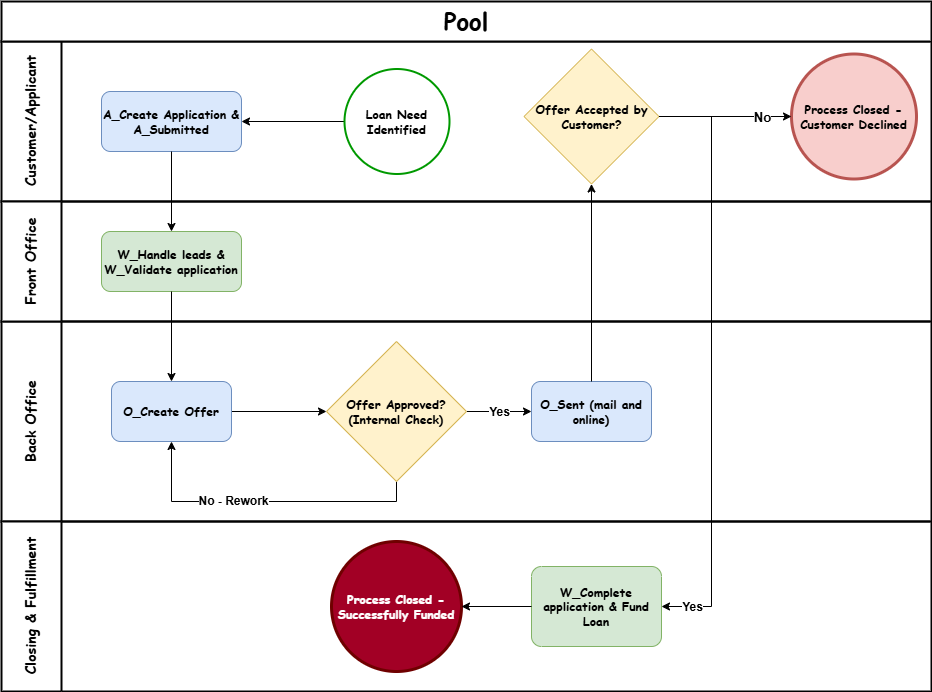

The diagram above was exported from draw.io. Its source (the exported page's mxGraphModel, read from the mxfile embedded in the PNG):
<mxGraphModel dx="1042" dy="739" grid="1" gridSize="10" guides="1" tooltips="1" connect="1" arrows="1" fold="1" page="1" pageScale="1" pageWidth="850" pageHeight="1100" math="0" shadow="0">
  <root>
    <mxCell id="0" />
    <mxCell id="1" parent="0" />
    <mxCell id="moYVnzbSdda4-0my7REL-1" value="&lt;span style=&quot;font-size: 14px;&quot;&gt;&lt;b&gt;Back Office&lt;/b&gt;&lt;/span&gt;" style="swimlane;startSize=60;horizontal=0;html=1;movable=1;resizable=1;rotatable=1;deletable=1;editable=1;locked=0;connectable=1;whiteSpace=wrap;fontFamily=Comic Sans MS;fontStyle=0;strokeWidth=2;" parent="1" vertex="1">
      <mxGeometry x="30" y="880" width="930" height="200" as="geometry" />
    </mxCell>
    <mxCell id="tqmpC527RZfMJP_uD8QO-6" style="edgeStyle=orthogonalEdgeStyle;rounded=0;orthogonalLoop=1;jettySize=auto;html=1;exitX=1;exitY=0.5;exitDx=0;exitDy=0;entryX=0;entryY=0.5;entryDx=0;entryDy=0;fontFamily=Comic Sans MS;fontSize=12;fontColor=default;fontStyle=1;horizontal=0;" parent="moYVnzbSdda4-0my7REL-1" source="qAB5JHutW8NCiNxDVFjo-5" target="qAB5JHutW8NCiNxDVFjo-6" edge="1">
      <mxGeometry relative="1" as="geometry" />
    </mxCell>
    <mxCell id="qAB5JHutW8NCiNxDVFjo-5" value="O_Create Offer" style="rounded=1;whiteSpace=wrap;html=1;strokeColor=#6c8ebf;align=center;verticalAlign=middle;fontFamily=Comic Sans MS;fontSize=12;fontStyle=1;horizontal=1;fillColor=#dae8fc;" parent="moYVnzbSdda4-0my7REL-1" vertex="1">
      <mxGeometry x="110" y="60" width="120" height="60" as="geometry" />
    </mxCell>
    <mxCell id="qAB5JHutW8NCiNxDVFjo-7" value="O_Sent (mail and online)" style="rounded=1;whiteSpace=wrap;html=1;strokeColor=#6c8ebf;align=center;verticalAlign=middle;fontFamily=Comic Sans MS;fontSize=12;fontStyle=1;horizontal=1;fillColor=#dae8fc;" parent="moYVnzbSdda4-0my7REL-1" vertex="1">
      <mxGeometry x="530" y="60" width="120" height="60" as="geometry" />
    </mxCell>
    <mxCell id="tqmpC527RZfMJP_uD8QO-7" style="edgeStyle=orthogonalEdgeStyle;rounded=0;orthogonalLoop=1;jettySize=auto;html=1;exitX=1;exitY=0.5;exitDx=0;exitDy=0;entryX=0;entryY=0.5;entryDx=0;entryDy=0;fontFamily=Comic Sans MS;fontSize=12;fontColor=default;fontStyle=1;horizontal=0;" parent="moYVnzbSdda4-0my7REL-1" source="qAB5JHutW8NCiNxDVFjo-6" target="qAB5JHutW8NCiNxDVFjo-7" edge="1">
      <mxGeometry relative="1" as="geometry" />
    </mxCell>
    <mxCell id="tqmpC527RZfMJP_uD8QO-16" value="Yes" style="edgeLabel;html=1;align=center;verticalAlign=middle;resizable=0;points=[];strokeColor=default;fontFamily=Helvetica;fontSize=12;fontColor=default;fontStyle=1;horizontal=1;fillColor=default;" parent="tqmpC527RZfMJP_uD8QO-7" vertex="1" connectable="0">
      <mxGeometry x="0.1327" relative="1" as="geometry">
        <mxPoint x="-5" as="offset" />
      </mxGeometry>
    </mxCell>
    <mxCell id="tqmpC527RZfMJP_uD8QO-9" style="edgeStyle=orthogonalEdgeStyle;rounded=0;orthogonalLoop=1;jettySize=auto;html=1;exitX=0.5;exitY=1;exitDx=0;exitDy=0;entryX=0.5;entryY=1;entryDx=0;entryDy=0;fontFamily=Comic Sans MS;fontSize=12;fontColor=default;fontStyle=1;horizontal=0;" parent="moYVnzbSdda4-0my7REL-1" source="qAB5JHutW8NCiNxDVFjo-6" target="qAB5JHutW8NCiNxDVFjo-5" edge="1">
      <mxGeometry relative="1" as="geometry" />
    </mxCell>
    <mxCell id="tqmpC527RZfMJP_uD8QO-18" value="No - Rework" style="edgeLabel;html=1;align=center;verticalAlign=middle;resizable=0;points=[];strokeColor=default;fontFamily=Helvetica;fontSize=12;fontColor=default;fontStyle=1;horizontal=1;fillColor=default;" parent="tqmpC527RZfMJP_uD8QO-9" vertex="1" connectable="0">
      <mxGeometry x="0.2872" y="-1" relative="1" as="geometry">
        <mxPoint x="12" as="offset" />
      </mxGeometry>
    </mxCell>
    <mxCell id="qAB5JHutW8NCiNxDVFjo-6" value="Offer Approved? (Internal Check)" style="rhombus;whiteSpace=wrap;html=1;strokeColor=#d6b656;align=center;verticalAlign=middle;fontFamily=Comic Sans MS;fontSize=12;fontStyle=1;horizontal=1;fillColor=#fff2cc;" parent="moYVnzbSdda4-0my7REL-1" vertex="1">
      <mxGeometry x="325" y="20" width="140" height="140" as="geometry" />
    </mxCell>
    <mxCell id="moYVnzbSdda4-0my7REL-3" value="&lt;span style=&quot;font-size: 14px;&quot;&gt;&lt;b&gt;Closing &amp;amp; Fulfillment&lt;/b&gt;&lt;/span&gt;" style="swimlane;startSize=60;horizontal=0;html=1;movable=1;resizable=1;rotatable=1;deletable=1;editable=1;locked=0;connectable=1;fontFamily=Comic Sans MS;fontStyle=0;strokeWidth=2;" parent="1" vertex="1">
      <mxGeometry x="30" y="1080" width="930" height="170" as="geometry" />
    </mxCell>
    <mxCell id="qAB5JHutW8NCiNxDVFjo-13" value="W_Complete application &amp;amp; Fund Loan" style="points=[[0.25,0,0],[0.5,0,0],[0.75,0,0],[1,0.25,0],[1,0.5,0],[1,0.75,0],[0.75,1,0],[0.5,1,0],[0.25,1,0],[0,0.75,0],[0,0.5,0],[0,0.25,0]];shape=mxgraph.bpmn.task2;whiteSpace=wrap;rectStyle=rounded;size=10;html=1;container=1;expand=0;collapsible=0;taskMarker=abstract;strokeColor=#82b366;align=center;verticalAlign=middle;fontFamily=Comic Sans MS;fontSize=12;fontStyle=1;horizontal=1;fillColor=#d5e8d4;" parent="moYVnzbSdda4-0my7REL-3" vertex="1">
      <mxGeometry x="530" y="45" width="130" height="80" as="geometry" />
    </mxCell>
    <mxCell id="qAB5JHutW8NCiNxDVFjo-9" value="Process Closed - Successfully Funded" style="points=[[0.145,0.145,0],[0.5,0,0],[0.855,0.145,0],[1,0.5,0],[0.855,0.855,0],[0.5,1,0],[0.145,0.855,0],[0,0.5,0]];shape=mxgraph.bpmn.event;html=1;verticalLabelPosition=middle;labelBackgroundColor=none;verticalAlign=middle;align=center;perimeter=ellipsePerimeter;outlineConnect=0;aspect=fixed;outline=end;symbol=terminate2;strokeColor=#6F0000;fontFamily=Comic Sans MS;fontSize=12;fontColor=#ffffff;fontStyle=1;horizontal=1;fillColor=#a20025;labelPosition=center;whiteSpace=wrap;" parent="moYVnzbSdda4-0my7REL-3" vertex="1">
      <mxGeometry x="330" y="20" width="130" height="130" as="geometry" />
    </mxCell>
    <mxCell id="tqmpC527RZfMJP_uD8QO-15" style="edgeStyle=orthogonalEdgeStyle;rounded=0;orthogonalLoop=1;jettySize=auto;html=1;exitX=0;exitY=0.5;exitDx=0;exitDy=0;exitPerimeter=0;entryX=1;entryY=0.5;entryDx=0;entryDy=0;entryPerimeter=0;fontFamily=Comic Sans MS;fontSize=12;fontColor=default;fontStyle=1;horizontal=0;" parent="moYVnzbSdda4-0my7REL-3" source="qAB5JHutW8NCiNxDVFjo-13" target="qAB5JHutW8NCiNxDVFjo-9" edge="1">
      <mxGeometry relative="1" as="geometry" />
    </mxCell>
    <mxCell id="moYVnzbSdda4-0my7REL-17" value="&lt;font style=&quot;font-size: 14px;&quot;&gt;Customer/Applicant&lt;/font&gt;" style="swimlane;startSize=60;horizontal=0;html=1;movable=1;resizable=1;rotatable=1;deletable=1;editable=1;locked=0;connectable=1;fontFamily=Comic Sans MS;strokeWidth=2;" parent="1" vertex="1">
      <mxGeometry x="30" y="600" width="930" height="160" as="geometry" />
    </mxCell>
    <mxCell id="tqmpC527RZfMJP_uD8QO-34" style="edgeStyle=orthogonalEdgeStyle;rounded=0;orthogonalLoop=1;jettySize=auto;html=1;exitX=0;exitY=0.5;exitDx=0;exitDy=0;exitPerimeter=0;entryX=1;entryY=0.5;entryDx=0;entryDy=0;fontFamily=Helvetica;fontSize=12;fontColor=default;fontStyle=1;horizontal=0;" parent="moYVnzbSdda4-0my7REL-17" source="qAB5JHutW8NCiNxDVFjo-16" target="qAB5JHutW8NCiNxDVFjo-2" edge="1">
      <mxGeometry relative="1" as="geometry" />
    </mxCell>
    <mxCell id="qAB5JHutW8NCiNxDVFjo-16" value="Loan Need Identified" style="points=[[0.145,0.145,0],[0.5,0,0],[0.855,0.145,0],[1,0.5,0],[0.855,0.855,0],[0.5,1,0],[0.145,0.855,0],[0,0.5,0]];shape=mxgraph.bpmn.event;verticalLabelPosition=middle;labelBackgroundColor=none;verticalAlign=middle;align=center;perimeter=ellipsePerimeter;outlineConnect=0;aspect=fixed;outline=standard;symbol=general;fontFamily=Comic Sans MS;fontSize=12;fontStyle=1;horizontal=1;labelPosition=center;whiteSpace=wrap;textShadow=0;html=1;strokeWidth=2;strokeColor=#009900;" parent="moYVnzbSdda4-0my7REL-17" vertex="1">
      <mxGeometry x="343" y="27.5" width="105" height="105" as="geometry" />
    </mxCell>
    <mxCell id="qAB5JHutW8NCiNxDVFjo-10" value="Offer Accepted by Customer?" style="points=[[0.25,0.25,0],[0.5,0,0],[0.75,0.25,0],[1,0.5,0],[0.75,0.75,0],[0.5,1,0],[0.25,0.75,0],[0,0.5,0]];shape=mxgraph.bpmn.gateway2;verticalLabelPosition=middle;labelBackgroundColor=none;verticalAlign=middle;align=center;perimeter=rhombusPerimeter;outlineConnect=0;outline=none;symbol=none;strokeColor=#d6b656;fontFamily=Comic Sans MS;fontSize=12;fontStyle=1;horizontal=1;fillColor=#fff2cc;labelPosition=center;whiteSpace=wrap;" parent="moYVnzbSdda4-0my7REL-17" vertex="1">
      <mxGeometry x="522.5" y="7.5" width="135" height="135" as="geometry" />
    </mxCell>
    <mxCell id="qAB5JHutW8NCiNxDVFjo-20" value="Process Closed - Customer Declined" style="points=[[0.145,0.145,0],[0.5,0,0],[0.855,0.145,0],[1,0.5,0],[0.855,0.855,0],[0.5,1,0],[0.145,0.855,0],[0,0.5,0]];shape=mxgraph.bpmn.event;html=1;verticalLabelPosition=middle;labelBackgroundColor=none;verticalAlign=middle;align=center;perimeter=ellipsePerimeter;outlineConnect=0;aspect=fixed;outline=end;symbol=terminate2;strokeColor=#b85450;fontFamily=Comic Sans MS;fontSize=12;fontStyle=1;horizontal=1;fillColor=#f8cecc;labelPosition=center;whiteSpace=wrap;" parent="moYVnzbSdda4-0my7REL-17" vertex="1">
      <mxGeometry x="790" y="12.5" width="125" height="125" as="geometry" />
    </mxCell>
    <mxCell id="tqmpC527RZfMJP_uD8QO-14" style="edgeStyle=orthogonalEdgeStyle;rounded=0;orthogonalLoop=1;jettySize=auto;html=1;exitX=1;exitY=0.5;exitDx=0;exitDy=0;exitPerimeter=0;entryX=0;entryY=0.5;entryDx=0;entryDy=0;entryPerimeter=0;fontFamily=Comic Sans MS;fontSize=12;fontColor=default;fontStyle=1;horizontal=0;" parent="moYVnzbSdda4-0my7REL-17" source="qAB5JHutW8NCiNxDVFjo-10" target="qAB5JHutW8NCiNxDVFjo-20" edge="1">
      <mxGeometry relative="1" as="geometry" />
    </mxCell>
    <mxCell id="tqmpC527RZfMJP_uD8QO-20" value="No" style="edgeLabel;html=1;align=center;verticalAlign=middle;resizable=0;points=[];strokeColor=default;fontFamily=Helvetica;fontSize=13;fontColor=default;fontStyle=1;horizontal=1;fillColor=default;" parent="tqmpC527RZfMJP_uD8QO-14" vertex="1" connectable="0">
      <mxGeometry x="0.4026" y="-1" relative="1" as="geometry">
        <mxPoint x="10" y="-1" as="offset" />
      </mxGeometry>
    </mxCell>
    <mxCell id="qAB5JHutW8NCiNxDVFjo-2" value="A_Create Application &amp;amp; A_Submitted" style="rounded=1;whiteSpace=wrap;html=1;strokeColor=#6c8ebf;align=center;verticalAlign=middle;fontFamily=Comic Sans MS;fontSize=12;fontStyle=1;horizontal=1;fillColor=#dae8fc;" parent="moYVnzbSdda4-0my7REL-17" vertex="1">
      <mxGeometry x="100" y="50" width="140" height="60" as="geometry" />
    </mxCell>
    <mxCell id="moYVnzbSdda4-0my7REL-21" value="&lt;span style=&quot;font-size: 14px;&quot;&gt;&lt;b&gt;Front Office&lt;/b&gt;&lt;/span&gt;" style="swimlane;startSize=60;horizontal=0;html=1;movable=1;resizable=1;rotatable=1;deletable=1;editable=1;locked=0;connectable=1;whiteSpace=wrap;fontFamily=Comic Sans MS;fontStyle=0;strokeWidth=2;" parent="1" vertex="1">
      <mxGeometry x="30" y="760" width="930" height="120" as="geometry" />
    </mxCell>
    <mxCell id="qAB5JHutW8NCiNxDVFjo-3" value="W_Handle leads &amp;amp; W_Validate application" style="rounded=1;whiteSpace=wrap;html=1;strokeColor=#82b366;align=center;verticalAlign=middle;fontFamily=Comic Sans MS;fontSize=12;fontStyle=1;horizontal=1;fillColor=#d5e8d4;" parent="moYVnzbSdda4-0my7REL-21" vertex="1">
      <mxGeometry x="100" y="30" width="140" height="60" as="geometry" />
    </mxCell>
    <mxCell id="moYVnzbSdda4-0my7REL-33" value="Pool" style="rounded=0;whiteSpace=wrap;html=1;strokeColor=default;align=center;verticalAlign=middle;fontFamily=Comic Sans MS;fontSize=24;fontColor=default;fontStyle=1;horizontal=1;fillColor=default;strokeWidth=2;movable=1;resizable=1;rotatable=1;deletable=1;editable=1;locked=0;connectable=1;" parent="1" vertex="1">
      <mxGeometry x="30" y="560" width="930" height="40" as="geometry" />
    </mxCell>
    <mxCell id="tqmpC527RZfMJP_uD8QO-4" style="edgeStyle=orthogonalEdgeStyle;rounded=0;orthogonalLoop=1;jettySize=auto;html=1;exitX=0.5;exitY=1;exitDx=0;exitDy=0;entryX=0.5;entryY=0;entryDx=0;entryDy=0;fontFamily=Comic Sans MS;fontSize=12;fontColor=default;fontStyle=1;horizontal=0;" parent="1" source="qAB5JHutW8NCiNxDVFjo-3" target="qAB5JHutW8NCiNxDVFjo-5" edge="1">
      <mxGeometry relative="1" as="geometry" />
    </mxCell>
    <mxCell id="tqmpC527RZfMJP_uD8QO-11" style="edgeStyle=orthogonalEdgeStyle;rounded=0;orthogonalLoop=1;jettySize=auto;html=1;exitX=0.5;exitY=0;exitDx=0;exitDy=0;entryX=0.5;entryY=1;entryDx=0;entryDy=0;entryPerimeter=0;fontFamily=Comic Sans MS;fontSize=12;fontColor=default;fontStyle=1;horizontal=0;" parent="1" source="qAB5JHutW8NCiNxDVFjo-7" target="qAB5JHutW8NCiNxDVFjo-10" edge="1">
      <mxGeometry relative="1" as="geometry" />
    </mxCell>
    <mxCell id="tqmpC527RZfMJP_uD8QO-30" style="edgeStyle=orthogonalEdgeStyle;rounded=0;orthogonalLoop=1;jettySize=auto;html=1;exitX=1;exitY=0.5;exitDx=0;exitDy=0;exitPerimeter=0;entryX=1;entryY=0.5;entryDx=0;entryDy=0;entryPerimeter=0;fontFamily=Helvetica;fontSize=12;fontColor=default;fontStyle=1;horizontal=0;" parent="1" source="qAB5JHutW8NCiNxDVFjo-10" target="qAB5JHutW8NCiNxDVFjo-13" edge="1">
      <mxGeometry relative="1" as="geometry">
        <Array as="points">
          <mxPoint x="740" y="675" />
          <mxPoint x="740" y="1165" />
        </Array>
      </mxGeometry>
    </mxCell>
    <mxCell id="tqmpC527RZfMJP_uD8QO-31" value="Yes" style="edgeLabel;html=1;align=center;verticalAlign=middle;resizable=0;points=[];strokeColor=default;fontFamily=Helvetica;fontSize=12;fontColor=default;fontStyle=1;horizontal=1;fillColor=default;" parent="tqmpC527RZfMJP_uD8QO-30" vertex="1" connectable="0">
      <mxGeometry x="0.9255" y="4" relative="1" as="geometry">
        <mxPoint x="8" y="-4" as="offset" />
      </mxGeometry>
    </mxCell>
    <mxCell id="tqmpC527RZfMJP_uD8QO-23" style="edgeStyle=orthogonalEdgeStyle;rounded=0;orthogonalLoop=1;jettySize=auto;html=1;exitX=0.5;exitY=1;exitDx=0;exitDy=0;entryX=0.5;entryY=0;entryDx=0;entryDy=0;fontFamily=Helvetica;fontSize=12;fontColor=default;fontStyle=1;horizontal=0;" parent="1" source="qAB5JHutW8NCiNxDVFjo-2" target="qAB5JHutW8NCiNxDVFjo-3" edge="1">
      <mxGeometry relative="1" as="geometry" />
    </mxCell>
  </root>
</mxGraphModel>